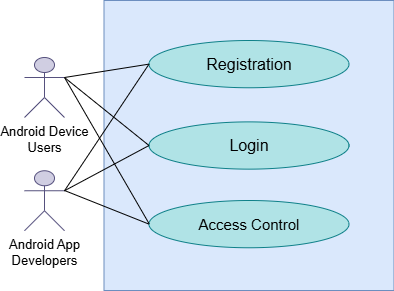

The diagram above was exported from draw.io. Its source (the exported page's mxGraphModel, read from the mxfile embedded in the PNG):
<mxGraphModel dx="1050" dy="1657" grid="1" gridSize="10" guides="1" tooltips="1" connect="1" arrows="1" fold="1" page="1" pageScale="1" pageWidth="850" pageHeight="1100" math="0" shadow="0">
  <root>
    <mxCell id="0" />
    <mxCell id="1" parent="0" />
    <mxCell id="ekWfqHdSPtGrpWZHFan1-1" value="" style="whiteSpace=wrap;html=1;aspect=fixed;movable=1;resizable=1;rotatable=1;deletable=1;editable=1;locked=0;connectable=1;fillColor=#dae8fc;strokeColor=#6c8ebf;" parent="1" vertex="1">
      <mxGeometry x="253.5" y="-730" width="290" height="290" as="geometry" />
    </mxCell>
    <mxCell id="ekWfqHdSPtGrpWZHFan1-3" value="&lt;font style=&quot;font-size: 13px;&quot;&gt;Android Device&lt;/font&gt;&lt;div&gt;&lt;font style=&quot;font-size: 13px;&quot;&gt;Users&lt;/font&gt;&lt;/div&gt;" style="shape=umlActor;verticalLabelPosition=bottom;verticalAlign=top;html=1;outlineConnect=0;strokeColor=#56517e;movable=1;resizable=1;rotatable=1;deletable=1;editable=1;locked=0;connectable=1;fillColor=#d0cee2;" parent="1" vertex="1">
      <mxGeometry x="174" y="-673" width="40" height="60" as="geometry" />
    </mxCell>
    <mxCell id="ekWfqHdSPtGrpWZHFan1-6" value="" style="endArrow=none;html=1;rounded=0;entryX=1;entryY=0.3333333333333333;entryDx=0;entryDy=0;entryPerimeter=0;exitX=0;exitY=0.5;exitDx=0;exitDy=0;strokeColor=#000000;movable=1;resizable=1;rotatable=1;deletable=1;editable=1;locked=0;connectable=1;" parent="1" source="ekWfqHdSPtGrpWZHFan1-15" target="ekWfqHdSPtGrpWZHFan1-3" edge="1">
      <mxGeometry width="50" height="50" relative="1" as="geometry">
        <mxPoint x="250.49999999999977" y="-600.75" as="sourcePoint" />
        <mxPoint x="311" y="-417" as="targetPoint" />
      </mxGeometry>
    </mxCell>
    <mxCell id="ekWfqHdSPtGrpWZHFan1-13" value="&lt;font style=&quot;font-size: 13px;&quot;&gt;Android App&lt;/font&gt;&lt;div&gt;&lt;span style=&quot;font-size: 13px; background-color: initial;&quot;&gt;Developers&lt;/span&gt;&lt;/div&gt;" style="shape=umlActor;verticalLabelPosition=bottom;verticalAlign=top;html=1;outlineConnect=0;strokeColor=#56517e;movable=1;resizable=1;rotatable=1;deletable=1;editable=1;locked=0;connectable=1;fillColor=#d0cee2;" parent="1" vertex="1">
      <mxGeometry x="174" y="-559.75" width="40" height="60" as="geometry" />
    </mxCell>
    <mxCell id="ekWfqHdSPtGrpWZHFan1-15" value="&lt;font style=&quot;font-size: 16px;&quot;&gt;Registration&lt;/font&gt;" style="ellipse;whiteSpace=wrap;html=1;fillColor=#b0e3e6;strokeColor=#0e8088;movable=1;resizable=1;rotatable=1;deletable=1;editable=1;locked=0;connectable=1;" parent="1" vertex="1">
      <mxGeometry x="298.5" y="-690" width="200" height="47.25" as="geometry" />
    </mxCell>
    <mxCell id="ekWfqHdSPtGrpWZHFan1-16" value="&lt;font style=&quot;font-size: 16px;&quot;&gt;Login&lt;/font&gt;" style="ellipse;whiteSpace=wrap;html=1;fillColor=#b0e3e6;strokeColor=#0e8088;movable=1;resizable=1;rotatable=1;deletable=1;editable=1;locked=0;connectable=1;" parent="1" vertex="1">
      <mxGeometry x="298.5" y="-608.62" width="200" height="47.25" as="geometry" />
    </mxCell>
    <mxCell id="ekWfqHdSPtGrpWZHFan1-19" value="" style="endArrow=none;html=1;rounded=0;exitX=0;exitY=0.5;exitDx=0;exitDy=0;strokeColor=#000000;movable=1;resizable=1;rotatable=1;deletable=1;editable=1;locked=0;connectable=1;entryX=1;entryY=0.3333333333333333;entryDx=0;entryDy=0;entryPerimeter=0;" parent="1" source="ekWfqHdSPtGrpWZHFan1-15" target="ekWfqHdSPtGrpWZHFan1-13" edge="1">
      <mxGeometry width="50" height="50" relative="1" as="geometry">
        <mxPoint x="298.4999999999998" y="-536.375" as="sourcePoint" />
        <mxPoint x="190" y="-540" as="targetPoint" />
      </mxGeometry>
    </mxCell>
    <mxCell id="ekWfqHdSPtGrpWZHFan1-22" value="&lt;font style=&quot;font-size: 15px;&quot;&gt;Access Control&lt;/font&gt;" style="ellipse;whiteSpace=wrap;html=1;fillColor=#b0e3e6;strokeColor=#0e8088;movable=1;resizable=1;rotatable=1;deletable=1;editable=1;locked=0;connectable=1;" parent="1" vertex="1">
      <mxGeometry x="298.5" y="-530" width="200" height="47.25" as="geometry" />
    </mxCell>
    <mxCell id="ekWfqHdSPtGrpWZHFan1-24" value="" style="endArrow=none;html=1;rounded=0;exitX=1;exitY=0.3333333333333333;exitDx=0;exitDy=0;strokeColor=#000000;movable=1;resizable=1;rotatable=1;deletable=1;editable=1;locked=0;connectable=1;entryX=0;entryY=0.5;entryDx=0;entryDy=0;exitPerimeter=0;" parent="1" source="ekWfqHdSPtGrpWZHFan1-13" target="ekWfqHdSPtGrpWZHFan1-16" edge="1">
      <mxGeometry width="50" height="50" relative="1" as="geometry">
        <mxPoint x="508" y="-542" as="sourcePoint" />
        <mxPoint x="593" y="-585" as="targetPoint" />
      </mxGeometry>
    </mxCell>
    <mxCell id="GXFdGLRZcUY1V9R3fing-1" value="" style="endArrow=none;html=1;rounded=0;entryX=1;entryY=0.3333333333333333;entryDx=0;entryDy=0;entryPerimeter=0;exitX=0;exitY=0.5;exitDx=0;exitDy=0;strokeColor=#000000;movable=1;resizable=1;rotatable=1;deletable=1;editable=1;locked=0;connectable=1;" parent="1" source="ekWfqHdSPtGrpWZHFan1-16" target="ekWfqHdSPtGrpWZHFan1-3" edge="1">
      <mxGeometry width="50" height="50" relative="1" as="geometry">
        <mxPoint x="309" y="-656" as="sourcePoint" />
        <mxPoint x="224" y="-647" as="targetPoint" />
      </mxGeometry>
    </mxCell>
    <mxCell id="7oW3X_hEfdBQVwWhCz3E-4" value="" style="endArrow=none;html=1;rounded=0;entryX=1;entryY=0.3333333333333333;entryDx=0;entryDy=0;entryPerimeter=0;exitX=0;exitY=0.5;exitDx=0;exitDy=0;strokeColor=#000000;movable=1;resizable=1;rotatable=1;deletable=1;editable=1;locked=0;connectable=1;" edge="1" parent="1" target="ekWfqHdSPtGrpWZHFan1-3">
      <mxGeometry width="50" height="50" relative="1" as="geometry">
        <mxPoint x="298.5" y="-507" as="sourcePoint" />
        <mxPoint x="213.5" y="-592" as="targetPoint" />
      </mxGeometry>
    </mxCell>
    <mxCell id="7oW3X_hEfdBQVwWhCz3E-5" value="" style="endArrow=none;html=1;rounded=0;entryX=1;entryY=0.3333333333333333;entryDx=0;entryDy=0;entryPerimeter=0;exitX=0;exitY=0.5;exitDx=0;exitDy=0;strokeColor=#000000;movable=1;resizable=1;rotatable=1;deletable=1;editable=1;locked=0;connectable=1;" edge="1" parent="1" source="ekWfqHdSPtGrpWZHFan1-22">
      <mxGeometry width="50" height="50" relative="1" as="geometry">
        <mxPoint x="299" y="-455" as="sourcePoint" />
        <mxPoint x="214" y="-540" as="targetPoint" />
      </mxGeometry>
    </mxCell>
  </root>
</mxGraphModel>